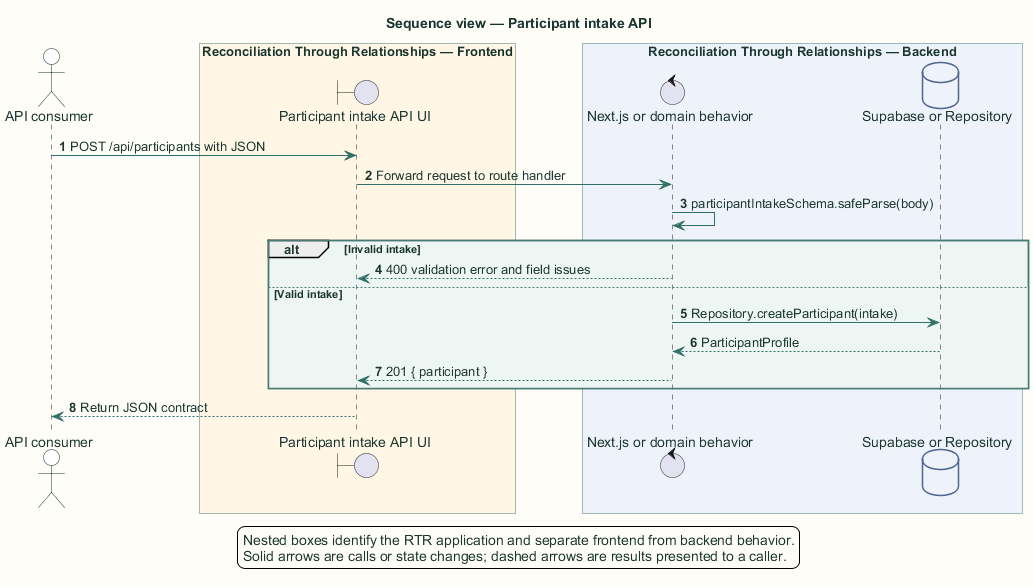

The diagram above was rendered by PlantUML. Its source (embedded in the PNG):
@startuml
title Sequence view — Participant intake API

skinparam backgroundColor #FFFDF7
skinparam shadowing false
skinparam defaultFontName Arial
skinparam defaultFontColor #18352F
skinparam ArrowColor #2F6F67
skinparam packageBorderColor #477B73
skinparam packageBackgroundColor #EEF6F3
skinparam rectangleBorderColor #477B73
skinparam rectangleBackgroundColor #FFFFFF
skinparam componentBorderColor #8A5A1F
skinparam componentBackgroundColor #FFF6E6
skinparam databaseBorderColor #4E668E
skinparam databaseBackgroundColor #EEF3FB
skinparam actorBorderColor #18352F
skinparam actorBackgroundColor #FFFFFF
skinparam classBorderColor #477B73
skinparam classBackgroundColor #FFFFFF
skinparam sequenceBoxBorderColor #477B73
skinparam sequenceBoxBackgroundColor #F4F8F6
skinparam ParticipantBorderColor #477B73
skinparam ParticipantBackgroundColor #FFFFFF
skinparam BoxPadding 10
hide stereotype

autonumber
actor "API consumer" as user
box "Reconciliation Through Relationships application" #EEF6F3
  box "Reconciliation Through Relationships — Frontend" #FFF6E6
    boundary "Participant intake API UI" as ui
  end box
  box "Reconciliation Through Relationships — Backend" #EEF3FB
    control "Next.js or domain behavior" as server
    database "Supabase or Repository" as data
  end box
end box

user -> ui: POST /api/participants with JSON
ui -> server: Forward request to route handler
server -> server: participantIntakeSchema.safeParse(body)
alt Invalid intake
  server --> ui: 400 validation error and field issues
else Valid intake
  server -> data: Repository.createParticipant(intake)
  data --> server: ParticipantProfile
  server --> ui: 201 { participant }
end
ui --> user: Return JSON contract
legend bottom
  Nested boxes identify the RTR application and separate frontend from backend behavior.
  Solid arrows are calls or state changes; dashed arrows are results presented to a caller.
endlegend
@enduml